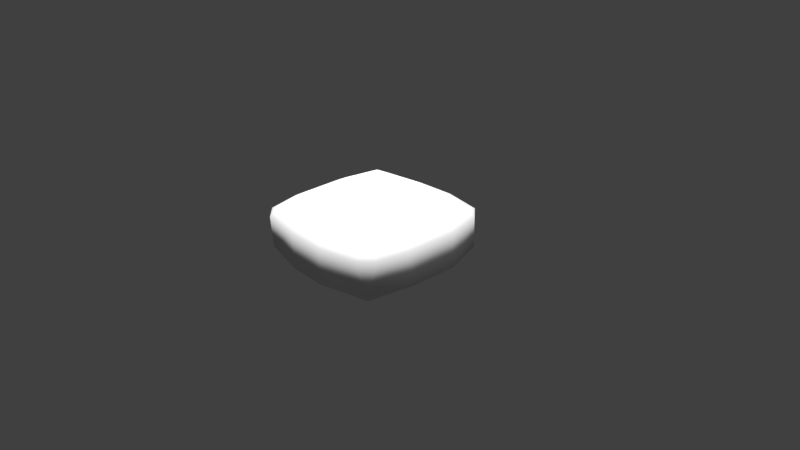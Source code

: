 # Source: LavaGroundsRock.blend  (saved by Blender 2.77.0; exported with 4.5.12 LTS)
import bpy
from mathutils import Matrix  # noqa: F401  (used for matrix-valued properties, if any)

bpy.ops.wm.read_factory_settings(use_empty=True)
scene = bpy.context.scene
scene.name = 'Scene'

# ---- collections
col_collection_1 = bpy.data.collections.new('Collection 1'); scene.collection.children.link(col_collection_1)

# ---- world
world_world = bpy.data.worlds.new('World'); scene.world = world_world
world_world.color = (0.05088, 0.05088, 0.05088)
world_world.use_sun_shadow = False
world_world.sun_shadow_jitter_overblur = 0.0
world_world.cycles.sampling_method = 'MANUAL'

# ---- cameras
cam_camera = bpy.data.cameras.new('Camera')
cam_camera.clip_end = 100.0
cam_camera.lens = 35.0
cam_camera.sensor_width = 32.0
cam_camera.sensor_height = 18.0
cam_camera.ortho_scale = 7.314
cam_camera.dof.focus_distance = 0.0
cam_camera.dof.aperture_fstop = 128.0

# ---- lights
light_hemi_005 = bpy.data.lights.new('Hemi.005', 'SUN')
light_hemi_005.transmission_factor = 0.0
light_hemi_005.angle = 0.1993
light_hemi_005.energy = 1.0
light_hemi_005.shadow_buffer_clip_start = 0.5
light_hemi_005.shadow_soft_size = 0.1
light_hemi_005.shadow_cascade_max_distance = 1000.0
light_hemi_004 = bpy.data.lights.new('Hemi.004', 'SUN')
light_hemi_004.transmission_factor = 0.0
light_hemi_004.angle = 0.1993
light_hemi_004.energy = 1.0
light_hemi_004.shadow_buffer_clip_start = 0.5
light_hemi_004.shadow_soft_size = 0.1
light_hemi_004.shadow_cascade_max_distance = 1000.0
light_hemi_003 = bpy.data.lights.new('Hemi.003', 'SUN')
light_hemi_003.transmission_factor = 0.0
light_hemi_003.angle = 0.1993
light_hemi_003.energy = 1.0
light_hemi_003.shadow_buffer_clip_start = 0.5
light_hemi_003.shadow_soft_size = 0.1
light_hemi_003.shadow_cascade_max_distance = 1000.0
light_hemi_002 = bpy.data.lights.new('Hemi.002', 'SUN')
light_hemi_002.transmission_factor = 0.0
light_hemi_002.angle = 0.1993
light_hemi_002.energy = 1.0
light_hemi_002.shadow_buffer_clip_start = 0.5
light_hemi_002.shadow_soft_size = 0.1
light_hemi_002.shadow_cascade_max_distance = 1000.0
light_hemi_001 = bpy.data.lights.new('Hemi.001', 'SUN')
light_hemi_001.transmission_factor = 0.0
light_hemi_001.angle = 0.1993
light_hemi_001.energy = 1.0
light_hemi_001.shadow_buffer_clip_start = 0.5
light_hemi_001.shadow_soft_size = 0.1
light_hemi_001.shadow_cascade_max_distance = 1000.0
light_hemi = bpy.data.lights.new('Hemi', 'SUN')
light_hemi.transmission_factor = 0.0
light_hemi.angle = 0.1993
light_hemi.energy = 1.0
light_hemi.shadow_buffer_clip_start = 0.5
light_hemi.shadow_soft_size = 0.1
light_hemi.shadow_cascade_max_distance = 1000.0
light_lamp = bpy.data.lights.new('Lamp', 'POINT')
light_lamp.transmission_factor = 0.0
light_lamp.cutoff_distance = 30.0
light_lamp.energy = 100.0
light_lamp.shadow_buffer_clip_start = 1.001
light_lamp.shadow_soft_size = 0.1
light_lamp.shadow_maximum_resolution = 0.006
light_lamp.use_absolute_resolution = True

# ---- meshes
me_cube_001 = bpy.data.meshes.new('Cube.001')
me_cube_001.from_pydata([(-0.233, 0.88, -0.3), (-0.233, 0.314, -1.0), (-0.233, -0.9, -1.0), (0.2935, 0.314, -1.0), (-0.233, -1.08, -0.405), (0.2935, 0.314, -0.3), (0.2935, -1.1, -0.405), (0.2935, 1.1, -0.405), (0.2935, -0.92, -0.3), (0.2935, -0.92, -1.0), (0.2935, 0.9, -1.0), (-0.8, 0.8, -0.3), (-0.8, 0.8, -1.0), (0.82, 0.8, -0.3), (0.82, 0.8, -1.0), (-0.8, -0.82, -0.3), (-0.8, -0.82, -1.0), (0.82, -0.82, -0.3), (0.82, -0.82, -1.0), (0.2935, 0.9, -0.3), (-0.233, 0.88, -1.0), (-0.233, -0.9, -0.3), (-0.233, 1.08, -0.405), (-0.8, -1.0, -0.405), (-0.8, 1.0, -0.405), (0.82, -1.0, -0.405), (0.82, 1.0, -0.405), (1.0, 0.8, -0.405), (-1.0, 0.8, -0.405), (-1.0, -0.82, -0.405), (1.0, -0.82, -0.405), (-0.9, 0.314, -0.3), (-0.9, 0.314, -1.0), (0.92, 0.314, -0.3), (0.92, 0.314, -1.0), (-0.233, 0.314, -0.3), (1.1, 0.314, -0.405), (-1.1, 0.314, -0.405), (0.2935, -0.3664, -0.3), (0.2935, -0.3664, -1.0), (-0.233, -0.3664, -1.0), (-0.9, -0.3664, -0.3), (-0.9, -0.3664, -1.0), (0.9, -0.3664, -0.3), (0.9, -0.3664, -1.0), (-0.233, -0.3664, -0.3), (-1.1, -0.3664, -0.405), (1.08, -0.3664, -0.405), (0.2935, 1.1, -0.881), (-0.9, -0.91, -0.881), (-0.9, 0.9, -0.881), (0.91, -0.91, -0.881), (-0.233, -1.08, -0.881), (0.91, 0.9, -0.881), (-0.233, 1.08, -0.881), (0.2935, -1.1, -0.881), (1.1, 0.314, -0.881), (-1.1, 0.314, -0.881), (-1.1, -0.3664, -0.881), (1.08, -0.3664, -0.881)], [], [(28, 11, 24), (13, 27, 26), (30, 17, 25), (58, 57, 32, 42), (5, 19, 0, 35), (50, 28, 24), (51, 30, 25), (50, 12, 32, 57), (3, 10, 14, 34), (31, 11, 28, 37), (12, 50, 54, 20), (35, 0, 11, 31), (43, 17, 30, 47), (53, 26, 27), (49, 23, 29), (14, 53, 56, 34), (24, 11, 0, 22), (23, 15, 29), (9, 55, 52, 2), (56, 59, 44, 34), (7, 19, 13, 26), (33, 13, 19, 5), (21, 15, 23, 4), (32, 12, 20, 1), (22, 0, 19, 7), (8, 21, 4, 6), (17, 8, 6, 25), (1, 20, 10, 3), (40, 1, 3, 39), (42, 32, 1, 40), (43, 33, 5, 38), (18, 51, 55, 9), (13, 33, 36, 27), (45, 35, 31, 41), (41, 31, 37, 46), (39, 3, 34, 44), (38, 5, 35, 45), (8, 38, 45, 21), (9, 39, 44, 18), (15, 41, 46, 29), (20, 54, 48, 10), (21, 45, 41, 15), (44, 59, 51, 18), (48, 53, 14, 10), (17, 43, 38, 8), (16, 42, 40, 2), (2, 40, 39, 9), (33, 43, 47, 36), (36, 47, 59, 56), (29, 46, 58, 49), (46, 37, 57, 58), (27, 36, 56, 53), (24, 22, 54, 50), (6, 4, 52, 55), (47, 30, 51, 59), (25, 6, 55, 51), (22, 7, 48, 54), (37, 28, 50, 57), (58, 42, 16, 49), (7, 26, 53, 48), (52, 49, 16, 2), (4, 23, 49, 52)])
me_cube_001.polygons.foreach_set('use_smooth', [True] * 62)
_uv = me_cube_001.uv_layers.new(name='UVMap')
_uv.uv.foreach_set('vector', [0.2659, 0.8109, 0.2652, 0.8109, 0.2652, 0.8102, 0.2659, 0.8109, 0.2652, 0.8109, 0.2652, 0.8102, 0.2659, 0.8109, 0.2652, 0.8109, 0.2652, 0.8102, 0.2659, 0.8109, 0.2652, 0.8109, 0.2652, 0.8102, 0.2659, 0.8102, 0.6463, 0.9901, 0.6455, 0.9901, 0.6455, 0.9894, 0.6463, 0.9894, 0.2652, 0.8109, 0.2652, 0.8102, 0.2659, 0.8102, 0.2652, 0.8109, 0.2652, 0.8102, 0.2659, 0.8102, 0.2659, 0.8109, 0.2652, 0.8109, 0.2652, 0.8102, 0.2659, 0.8102, 0.6463, 0.9901, 0.6455, 0.9901, 0.6455, 0.9894, 0.6463, 0.9894, 0.2659, 0.8109, 0.2652, 0.8109, 0.2652, 0.8102, 0.2659, 0.8102, 0.2659, 0.8109, 0.2652, 0.8109, 0.2652, 0.8102, 0.2659, 0.8102, 0.6463, 0.9901, 0.6455, 0.9901, 0.6455, 0.9894, 0.6463, 0.9894, 0.2659, 0.8109, 0.2652, 0.8109, 0.2652, 0.8102, 0.2659, 0.8102, 0.2659, 0.8109, 0.2652, 0.8109, 0.2652, 0.8102, 0.2659, 0.8109, 0.2652, 0.8109, 0.2652, 0.8102, 0.2659, 0.8109, 0.2652, 0.8109, 0.2652, 0.8102, 0.2659, 0.8102, 0.2659, 0.8109, 0.2652, 0.8109, 0.2652, 0.8102, 0.2659, 0.8102, 0.2659, 0.8109, 0.2652, 0.8109, 0.2652, 0.8102, 0.2659, 0.8109, 0.2652, 0.8109, 0.2652, 0.8102, 0.2659, 0.8102, 0.2659, 0.8109, 0.2652, 0.8109, 0.2652, 0.8102, 0.2659, 0.8102, 0.2659, 0.8109, 0.2652, 0.8109, 0.2652, 0.8102, 0.2659, 0.8102, 0.6463, 0.9901, 0.6455, 0.9901, 0.6455, 0.9894, 0.6463, 0.9894, 0.2659, 0.8109, 0.2652, 0.8109, 0.2652, 0.8102, 0.2659, 0.8102, 0.6463, 0.9901, 0.6455, 0.9901, 0.6455, 0.9894, 0.6463, 0.9894, 0.2659, 0.8109, 0.2652, 0.8109, 0.2652, 0.8102, 0.2659, 0.8102, 0.2659, 0.8109, 0.2652, 0.8109, 0.2652, 0.8102, 0.2659, 0.8102, 0.2659, 0.8109, 0.2652, 0.8109, 0.2652, 0.8102, 0.2659, 0.8102, 0.6463, 0.9901, 0.6455, 0.9901, 0.6455, 0.9894, 0.6463, 0.9894, 0.6463, 0.9901, 0.6455, 0.9901, 0.6455, 0.9894, 0.6463, 0.9894, 0.6463, 0.9901, 0.6455, 0.9901, 0.6455, 0.9894, 0.6463, 0.9894, 0.6463, 0.9901, 0.6455, 0.9901, 0.6455, 0.9894, 0.6463, 0.9894, 0.2659, 0.8109, 0.2652, 0.8109, 0.2652, 0.8102, 0.2659, 0.8102, 0.2659, 0.8109, 0.2652, 0.8109, 0.2652, 0.8102, 0.2659, 0.8102, 0.6463, 0.9901, 0.6455, 0.9901, 0.6455, 0.9894, 0.6463, 0.9894, 0.2659, 0.8109, 0.2652, 0.8109, 0.2652, 0.8102, 0.2659, 0.8102, 0.6463, 0.9901, 0.6455, 0.9901, 0.6455, 0.9894, 0.6463, 0.9894, 0.6463, 0.9901, 0.6455, 0.9901, 0.6455, 0.9894, 0.6463, 0.9894, 0.6463, 0.9901, 0.6455, 0.9901, 0.6455, 0.9894, 0.6463, 0.9894, 0.6463, 0.9901, 0.6455, 0.9901, 0.6455, 0.9894, 0.6463, 0.9894, 0.2659, 0.8109, 0.2652, 0.8109, 0.2652, 0.8102, 0.2659, 0.8102, 0.2659, 0.8109, 0.2652, 0.8109, 0.2652, 0.8102, 0.2659, 0.8102, 0.6463, 0.9901, 0.6455, 0.9901, 0.6455, 0.9894, 0.6463, 0.9894, 0.2659, 0.8109, 0.2652, 0.8109, 0.2652, 0.8102, 0.2659, 0.8102, 0.2659, 0.8109, 0.2652, 0.8109, 0.2652, 0.8102, 0.2659, 0.8102, 0.6463, 0.9901, 0.6455, 0.9901, 0.6455, 0.9894, 0.6463, 0.9894, 0.6463, 0.9901, 0.6455, 0.9901, 0.6455, 0.9894, 0.6463, 0.9894, 0.6463, 0.9901, 0.6455, 0.9901, 0.6455, 0.9894, 0.6463, 0.9894, 0.2659, 0.8109, 0.2652, 0.8109, 0.2652, 0.8102, 0.2659, 0.8102, 0.6463, 0.9901, 0.6455, 0.9901, 0.6455, 0.9894, 0.6463, 0.9894, 0.6463, 0.9901, 0.6455, 0.9901, 0.6455, 0.9894, 0.6463, 0.9894, 0.6463, 0.9901, 0.6455, 0.9901, 0.6455, 0.9894, 0.6463, 0.9894, 0.6463, 0.9901, 0.6455, 0.9901, 0.6455, 0.9894, 0.6463, 0.9894, 0.6463, 0.9901, 0.6455, 0.9901, 0.6455, 0.9894, 0.6463, 0.9894, 0.6463, 0.9901, 0.6455, 0.9901, 0.6455, 0.9894, 0.6463, 0.9894, 0.6463, 0.9901, 0.6455, 0.9901, 0.6455, 0.9894, 0.6463, 0.9894, 0.6463, 0.9901, 0.6455, 0.9901, 0.6455, 0.9894, 0.6463, 0.9894, 0.6463, 0.9901, 0.6455, 0.9901, 0.6455, 0.9894, 0.6463, 0.9894, 0.6463, 0.9901, 0.6455, 0.9901, 0.6455, 0.9894, 0.6463, 0.9894, 0.2659, 0.8109, 0.2652, 0.8109, 0.2652, 0.8102, 0.2659, 0.8102, 0.6463, 0.9901, 0.6455, 0.9901, 0.6455, 0.9894, 0.6463, 0.9894, 0.2659, 0.8109, 0.2652, 0.8109, 0.2652, 0.8102, 0.2659, 0.8102, 0.6463, 0.9901, 0.6455, 0.9901, 0.6455, 0.9894, 0.6463, 0.9894])
me_cube_001.use_remesh_preserve_volume = False
me_cube_001.use_remesh_preserve_attributes = False
me_cube_001.use_mirror_vertex_groups = False
me_cube_001.update()

# ---- objects
ob_cube = bpy.data.objects.new('Cube', me_cube_001)
ob_hemi_005 = bpy.data.objects.new('Hemi.005', light_hemi_005)
ob_hemi_004 = bpy.data.objects.new('Hemi.004', light_hemi_004)
ob_hemi_003 = bpy.data.objects.new('Hemi.003', light_hemi_003)
ob_hemi_002 = bpy.data.objects.new('Hemi.002', light_hemi_002)
ob_hemi_001 = bpy.data.objects.new('Hemi.001', light_hemi_001)
ob_hemi = bpy.data.objects.new('Hemi', light_hemi)
ob_lamp = bpy.data.objects.new('Lamp', light_lamp)
ob_camera = bpy.data.objects.new('Camera', cam_camera)

# ---- transforms, parenting, visibility, modifiers, constraints
ob_cube.location = (0.0, 0.0, 1.0)
ob_cube.lineart.crease_threshold = 0.0
ob_hemi_005.location = (4.0, 6.0, 10.0)
ob_hemi_005.lineart.crease_threshold = 0.0
ob_hemi_004.location = (-3.0, 8.0, 10.0)
ob_hemi_004.lineart.crease_threshold = 0.0
ob_hemi_003.location = (-5.0, -6.0, 10.0)
ob_hemi_003.lineart.crease_threshold = 0.0
ob_hemi_002.location = (5.0, -6.0, 10.0)
ob_hemi_002.lineart.crease_threshold = 0.0
ob_hemi_001.location = (4.0, 0.0, 10.0)
ob_hemi_001.lineart.crease_threshold = 0.0
ob_hemi.location = (-6.0, 0.0, 10.0)
ob_hemi.lineart.crease_threshold = 0.0
ob_lamp.location = (4.076, 1.005, 5.904)
ob_lamp.rotation_euler = (0.6503, 0.05522, 1.866)
ob_lamp.lock_rotations_4d = False
ob_lamp.empty_display_type = 'ARROWS'
ob_lamp.color = (0.0, 0.0, 0.0, 0.0)
ob_lamp.lineart.crease_threshold = 0.0
ob_camera.location = (7.481, -6.508, 5.344)
ob_camera.rotation_euler = (1.109, 0.01082, 0.8149)
ob_camera.lock_rotations_4d = False
ob_camera.empty_display_type = 'ARROWS'
ob_camera.color = (0.0, 0.0, 0.0, 0.0)
ob_camera.display_type = 'WIRE'
ob_camera.lineart.crease_threshold = 0.0

# ---- collection membership
col_collection_1.objects.link(ob_cube)
col_collection_1.objects.link(ob_hemi_005)
col_collection_1.objects.link(ob_hemi_004)
col_collection_1.objects.link(ob_hemi_003)
col_collection_1.objects.link(ob_hemi_002)
col_collection_1.objects.link(ob_hemi_001)
col_collection_1.objects.link(ob_hemi)
col_collection_1.objects.link(ob_lamp)
col_collection_1.objects.link(ob_camera)

# ---- scene / render settings (as saved in the file)
scene.camera = ob_camera
scene.frame_start = 1; scene.frame_end = 250; scene.frame_set(1)
scene.render.engine = 'BLENDER_EEVEE_NEXT'
scene.render.resolution_percentage = 50
scene.render.dither_intensity = 0.0
scene.cycles.use_denoising = False
scene.cycles.samples = 128
scene.cycles.sampling_pattern = 'TABULATED_SOBOL'
scene.cycles.light_sampling_threshold = 0.0
scene.cycles.use_adaptive_sampling = False
scene.cycles.use_light_tree = False
scene.cycles.blur_glossy = 0.0
scene.cycles.sample_clamp_indirect = 0.0
scene.view_settings.view_transform = 'Standard'
bpy.context.view_layer.update()
